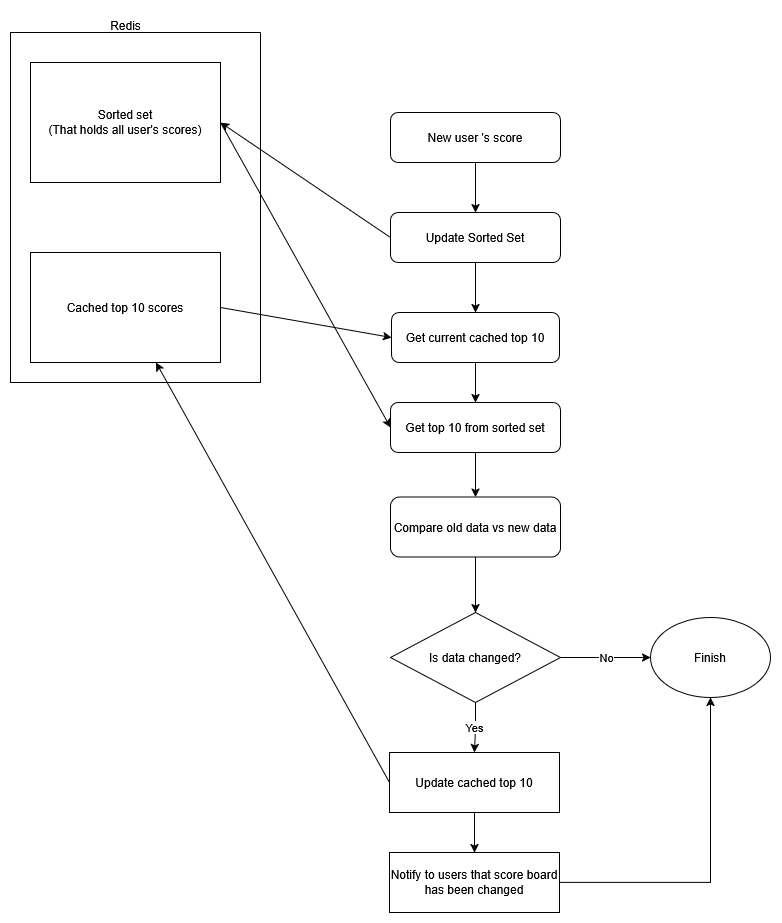

The diagram above was exported from draw.io. Its source (the exported page's mxGraphModel, read from the mxfile embedded in the PNG):
<mxGraphModel dx="2049" dy="1277" grid="1" gridSize="10" guides="1" tooltips="1" connect="1" arrows="1" fold="1" page="1" pageScale="1" pageWidth="827" pageHeight="1169" math="0" shadow="0">
  <root>
    <mxCell id="WIyWlLk6GJQsqaUBKTNV-0" />
    <mxCell id="WIyWlLk6GJQsqaUBKTNV-1" parent="WIyWlLk6GJQsqaUBKTNV-0" />
    <mxCell id="KdepoTk0044qVkqkT0Yh-3" value="" style="edgeStyle=orthogonalEdgeStyle;rounded=0;orthogonalLoop=1;jettySize=auto;html=1;" edge="1" parent="WIyWlLk6GJQsqaUBKTNV-1" source="KdepoTk0044qVkqkT0Yh-1" target="KdepoTk0044qVkqkT0Yh-2">
      <mxGeometry relative="1" as="geometry" />
    </mxCell>
    <mxCell id="KdepoTk0044qVkqkT0Yh-1" value="New user 's score" style="rounded=1;whiteSpace=wrap;html=1;" vertex="1" parent="WIyWlLk6GJQsqaUBKTNV-1">
      <mxGeometry x="390" y="140" width="170" height="50" as="geometry" />
    </mxCell>
    <mxCell id="KdepoTk0044qVkqkT0Yh-5" value="" style="edgeStyle=orthogonalEdgeStyle;rounded=0;orthogonalLoop=1;jettySize=auto;html=1;" edge="1" parent="WIyWlLk6GJQsqaUBKTNV-1" source="KdepoTk0044qVkqkT0Yh-2" target="KdepoTk0044qVkqkT0Yh-4">
      <mxGeometry relative="1" as="geometry" />
    </mxCell>
    <mxCell id="KdepoTk0044qVkqkT0Yh-2" value="Update Sorted Set" style="whiteSpace=wrap;html=1;rounded=1;" vertex="1" parent="WIyWlLk6GJQsqaUBKTNV-1">
      <mxGeometry x="390" y="240" width="170" height="50" as="geometry" />
    </mxCell>
    <mxCell id="KdepoTk0044qVkqkT0Yh-15" value="" style="edgeStyle=orthogonalEdgeStyle;rounded=0;orthogonalLoop=1;jettySize=auto;html=1;" edge="1" parent="WIyWlLk6GJQsqaUBKTNV-1" source="KdepoTk0044qVkqkT0Yh-4" target="KdepoTk0044qVkqkT0Yh-11">
      <mxGeometry relative="1" as="geometry" />
    </mxCell>
    <mxCell id="KdepoTk0044qVkqkT0Yh-4" value="Get current cached top 10" style="whiteSpace=wrap;html=1;rounded=1;" vertex="1" parent="WIyWlLk6GJQsqaUBKTNV-1">
      <mxGeometry x="391" y="340" width="168" height="50" as="geometry" />
    </mxCell>
    <mxCell id="KdepoTk0044qVkqkT0Yh-6" value="&lt;div&gt;Sorted set&lt;/div&gt;&lt;div&gt;(That holds all user's scores)&lt;/div&gt;" style="rounded=0;whiteSpace=wrap;html=1;" vertex="1" parent="WIyWlLk6GJQsqaUBKTNV-1">
      <mxGeometry x="30" y="90" width="190" height="120" as="geometry" />
    </mxCell>
    <mxCell id="KdepoTk0044qVkqkT0Yh-8" value="Cached top 10 scores" style="rounded=0;whiteSpace=wrap;html=1;" vertex="1" parent="WIyWlLk6GJQsqaUBKTNV-1">
      <mxGeometry x="30" y="280" width="190" height="110" as="geometry" />
    </mxCell>
    <mxCell id="KdepoTk0044qVkqkT0Yh-9" value="" style="endArrow=classic;html=1;rounded=0;entryX=1;entryY=0.5;entryDx=0;entryDy=0;exitX=0;exitY=0.5;exitDx=0;exitDy=0;" edge="1" parent="WIyWlLk6GJQsqaUBKTNV-1" source="KdepoTk0044qVkqkT0Yh-2" target="KdepoTk0044qVkqkT0Yh-6">
      <mxGeometry width="50" height="50" relative="1" as="geometry">
        <mxPoint x="390" y="370" as="sourcePoint" />
        <mxPoint x="440" y="320" as="targetPoint" />
      </mxGeometry>
    </mxCell>
    <mxCell id="KdepoTk0044qVkqkT0Yh-10" value="" style="endArrow=classic;html=1;rounded=0;exitX=1;exitY=0.5;exitDx=0;exitDy=0;entryX=0;entryY=0.5;entryDx=0;entryDy=0;" edge="1" parent="WIyWlLk6GJQsqaUBKTNV-1" source="KdepoTk0044qVkqkT0Yh-8" target="KdepoTk0044qVkqkT0Yh-4">
      <mxGeometry width="50" height="50" relative="1" as="geometry">
        <mxPoint x="390" y="370" as="sourcePoint" />
        <mxPoint x="440" y="320" as="targetPoint" />
      </mxGeometry>
    </mxCell>
    <mxCell id="KdepoTk0044qVkqkT0Yh-17" value="" style="edgeStyle=orthogonalEdgeStyle;rounded=0;orthogonalLoop=1;jettySize=auto;html=1;" edge="1" parent="WIyWlLk6GJQsqaUBKTNV-1" source="KdepoTk0044qVkqkT0Yh-11" target="KdepoTk0044qVkqkT0Yh-16">
      <mxGeometry relative="1" as="geometry" />
    </mxCell>
    <mxCell id="KdepoTk0044qVkqkT0Yh-11" value="Get top 10 from sorted set" style="whiteSpace=wrap;html=1;rounded=1;" vertex="1" parent="WIyWlLk6GJQsqaUBKTNV-1">
      <mxGeometry x="390" y="430" width="170" height="50" as="geometry" />
    </mxCell>
    <mxCell id="KdepoTk0044qVkqkT0Yh-13" value="" style="endArrow=classic;html=1;rounded=0;entryX=0;entryY=0.5;entryDx=0;entryDy=0;" edge="1" parent="WIyWlLk6GJQsqaUBKTNV-1" target="KdepoTk0044qVkqkT0Yh-11">
      <mxGeometry width="50" height="50" relative="1" as="geometry">
        <mxPoint x="220" y="150" as="sourcePoint" />
        <mxPoint x="440" y="320" as="targetPoint" />
      </mxGeometry>
    </mxCell>
    <mxCell id="KdepoTk0044qVkqkT0Yh-19" value="" style="edgeStyle=orthogonalEdgeStyle;rounded=0;orthogonalLoop=1;jettySize=auto;html=1;" edge="1" parent="WIyWlLk6GJQsqaUBKTNV-1" source="KdepoTk0044qVkqkT0Yh-16" target="KdepoTk0044qVkqkT0Yh-18">
      <mxGeometry relative="1" as="geometry" />
    </mxCell>
    <mxCell id="KdepoTk0044qVkqkT0Yh-16" value="Compare old data vs new data" style="whiteSpace=wrap;html=1;rounded=1;" vertex="1" parent="WIyWlLk6GJQsqaUBKTNV-1">
      <mxGeometry x="390" y="524.5" width="170" height="60" as="geometry" />
    </mxCell>
    <mxCell id="KdepoTk0044qVkqkT0Yh-21" value="Yes" style="edgeStyle=orthogonalEdgeStyle;rounded=0;orthogonalLoop=1;jettySize=auto;html=1;" edge="1" parent="WIyWlLk6GJQsqaUBKTNV-1" source="KdepoTk0044qVkqkT0Yh-18" target="KdepoTk0044qVkqkT0Yh-20">
      <mxGeometry relative="1" as="geometry" />
    </mxCell>
    <mxCell id="KdepoTk0044qVkqkT0Yh-26" value="No" style="edgeStyle=orthogonalEdgeStyle;rounded=0;orthogonalLoop=1;jettySize=auto;html=1;" edge="1" parent="WIyWlLk6GJQsqaUBKTNV-1" source="KdepoTk0044qVkqkT0Yh-18" target="KdepoTk0044qVkqkT0Yh-25">
      <mxGeometry relative="1" as="geometry" />
    </mxCell>
    <mxCell id="KdepoTk0044qVkqkT0Yh-18" value="Is data changed?" style="rhombus;whiteSpace=wrap;html=1;" vertex="1" parent="WIyWlLk6GJQsqaUBKTNV-1">
      <mxGeometry x="390" y="640" width="170" height="90" as="geometry" />
    </mxCell>
    <mxCell id="KdepoTk0044qVkqkT0Yh-28" value="" style="edgeStyle=orthogonalEdgeStyle;rounded=0;orthogonalLoop=1;jettySize=auto;html=1;" edge="1" parent="WIyWlLk6GJQsqaUBKTNV-1" source="KdepoTk0044qVkqkT0Yh-20" target="KdepoTk0044qVkqkT0Yh-27">
      <mxGeometry relative="1" as="geometry" />
    </mxCell>
    <mxCell id="KdepoTk0044qVkqkT0Yh-20" value="Update cached top 10" style="whiteSpace=wrap;html=1;" vertex="1" parent="WIyWlLk6GJQsqaUBKTNV-1">
      <mxGeometry x="389" y="780" width="170" height="60" as="geometry" />
    </mxCell>
    <mxCell id="KdepoTk0044qVkqkT0Yh-22" value="" style="endArrow=classic;html=1;rounded=0;exitX=0;exitY=0.5;exitDx=0;exitDy=0;" edge="1" parent="WIyWlLk6GJQsqaUBKTNV-1" source="KdepoTk0044qVkqkT0Yh-20" target="KdepoTk0044qVkqkT0Yh-8">
      <mxGeometry width="50" height="50" relative="1" as="geometry">
        <mxPoint x="360" y="530" as="sourcePoint" />
        <mxPoint x="410" y="480" as="targetPoint" />
      </mxGeometry>
    </mxCell>
    <mxCell id="KdepoTk0044qVkqkT0Yh-25" value="Finish" style="ellipse;whiteSpace=wrap;html=1;" vertex="1" parent="WIyWlLk6GJQsqaUBKTNV-1">
      <mxGeometry x="650" y="645" width="120" height="80" as="geometry" />
    </mxCell>
    <mxCell id="KdepoTk0044qVkqkT0Yh-32" value="" style="edgeStyle=orthogonalEdgeStyle;rounded=0;orthogonalLoop=1;jettySize=auto;html=1;entryX=0.5;entryY=1;entryDx=0;entryDy=0;" edge="1" parent="WIyWlLk6GJQsqaUBKTNV-1" source="KdepoTk0044qVkqkT0Yh-27" target="KdepoTk0044qVkqkT0Yh-25">
      <mxGeometry relative="1" as="geometry">
        <mxPoint x="750" y="770" as="targetPoint" />
      </mxGeometry>
    </mxCell>
    <mxCell id="KdepoTk0044qVkqkT0Yh-27" value="Notify to users that score board has been changed" style="whiteSpace=wrap;html=1;" vertex="1" parent="WIyWlLk6GJQsqaUBKTNV-1">
      <mxGeometry x="389" y="880" width="170" height="60" as="geometry" />
    </mxCell>
    <mxCell id="KdepoTk0044qVkqkT0Yh-29" value="" style="swimlane;startSize=0;" vertex="1" parent="WIyWlLk6GJQsqaUBKTNV-1">
      <mxGeometry x="10" y="60" width="250" height="350" as="geometry">
        <mxRectangle x="10" y="60" width="50" height="40" as="alternateBounds" />
      </mxGeometry>
    </mxCell>
    <mxCell id="KdepoTk0044qVkqkT0Yh-30" value="&lt;div&gt;Redis&lt;/div&gt;" style="text;html=1;align=center;verticalAlign=middle;resizable=0;points=[];autosize=1;strokeColor=none;fillColor=none;" vertex="1" parent="WIyWlLk6GJQsqaUBKTNV-1">
      <mxGeometry x="100" y="38" width="50" height="30" as="geometry" />
    </mxCell>
  </root>
</mxGraphModel>